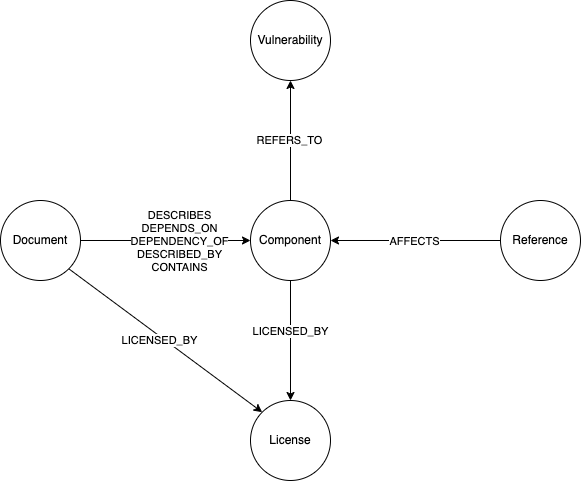

The diagram above was exported from draw.io. Its source (the exported page's mxGraphModel, read from the mxfile embedded in the PNG):
<mxGraphModel dx="1234" dy="1121" grid="1" gridSize="10" guides="1" tooltips="1" connect="1" arrows="1" fold="1" page="1" pageScale="1" pageWidth="850" pageHeight="1100" math="0" shadow="0">
  <root>
    <mxCell id="0" />
    <mxCell id="1" parent="0" />
    <mxCell id="vk20_BxwiSXyeUyy_BYb-6" style="edgeStyle=orthogonalEdgeStyle;rounded=0;orthogonalLoop=1;jettySize=auto;html=1;exitX=1;exitY=0.5;exitDx=0;exitDy=0;entryX=0;entryY=0.5;entryDx=0;entryDy=0;" edge="1" parent="1" source="vk20_BxwiSXyeUyy_BYb-1" target="vk20_BxwiSXyeUyy_BYb-2">
      <mxGeometry relative="1" as="geometry">
        <mxPoint x="300" y="310" as="targetPoint" />
      </mxGeometry>
    </mxCell>
    <mxCell id="vk20_BxwiSXyeUyy_BYb-13" value="&lt;div&gt;DESCRIBES&lt;/div&gt;&lt;div&gt;DEPENDS_ON&lt;/div&gt;&lt;div&gt;DEPENDENCY_OF&lt;/div&gt;&lt;div&gt;DESCRIBED_BY&lt;/div&gt;&lt;div&gt;CONTAINS&lt;/div&gt;" style="edgeLabel;html=1;align=center;verticalAlign=middle;resizable=0;points=[];" vertex="1" connectable="0" parent="vk20_BxwiSXyeUyy_BYb-6">
      <mxGeometry x="0.1529" relative="1" as="geometry">
        <mxPoint as="offset" />
      </mxGeometry>
    </mxCell>
    <mxCell id="vk20_BxwiSXyeUyy_BYb-11" style="rounded=0;orthogonalLoop=1;jettySize=auto;html=1;exitX=1;exitY=1;exitDx=0;exitDy=0;entryX=0;entryY=0;entryDx=0;entryDy=0;" edge="1" parent="1" source="vk20_BxwiSXyeUyy_BYb-1" target="vk20_BxwiSXyeUyy_BYb-5">
      <mxGeometry relative="1" as="geometry" />
    </mxCell>
    <mxCell id="vk20_BxwiSXyeUyy_BYb-15" value="LICENSED_BY" style="edgeLabel;html=1;align=center;verticalAlign=middle;resizable=0;points=[];" vertex="1" connectable="0" parent="vk20_BxwiSXyeUyy_BYb-11">
      <mxGeometry x="-0.045" y="-3" relative="1" as="geometry">
        <mxPoint as="offset" />
      </mxGeometry>
    </mxCell>
    <mxCell id="vk20_BxwiSXyeUyy_BYb-1" value="Document" style="ellipse;whiteSpace=wrap;html=1;aspect=fixed;" vertex="1" parent="1">
      <mxGeometry x="120" y="270" width="80" height="80" as="geometry" />
    </mxCell>
    <mxCell id="vk20_BxwiSXyeUyy_BYb-7" style="edgeStyle=orthogonalEdgeStyle;rounded=0;orthogonalLoop=1;jettySize=auto;html=1;exitX=0.5;exitY=0;exitDx=0;exitDy=0;entryX=0.5;entryY=1;entryDx=0;entryDy=0;" edge="1" parent="1" source="vk20_BxwiSXyeUyy_BYb-2" target="vk20_BxwiSXyeUyy_BYb-3">
      <mxGeometry relative="1" as="geometry" />
    </mxCell>
    <mxCell id="vk20_BxwiSXyeUyy_BYb-10" value="REFERS_TO" style="edgeLabel;html=1;align=center;verticalAlign=middle;resizable=0;points=[];" vertex="1" connectable="0" parent="vk20_BxwiSXyeUyy_BYb-7">
      <mxGeometry x="0.0167" y="2" relative="1" as="geometry">
        <mxPoint as="offset" />
      </mxGeometry>
    </mxCell>
    <mxCell id="vk20_BxwiSXyeUyy_BYb-12" style="edgeStyle=orthogonalEdgeStyle;rounded=0;orthogonalLoop=1;jettySize=auto;html=1;exitX=0.5;exitY=1;exitDx=0;exitDy=0;entryX=0.5;entryY=0;entryDx=0;entryDy=0;" edge="1" parent="1" source="vk20_BxwiSXyeUyy_BYb-2" target="vk20_BxwiSXyeUyy_BYb-5">
      <mxGeometry relative="1" as="geometry" />
    </mxCell>
    <mxCell id="vk20_BxwiSXyeUyy_BYb-14" value="LICENSED_BY" style="edgeLabel;html=1;align=center;verticalAlign=middle;resizable=0;points=[];" vertex="1" connectable="0" parent="vk20_BxwiSXyeUyy_BYb-12">
      <mxGeometry x="-0.1667" y="-1" relative="1" as="geometry">
        <mxPoint as="offset" />
      </mxGeometry>
    </mxCell>
    <mxCell id="vk20_BxwiSXyeUyy_BYb-2" value="Component" style="ellipse;whiteSpace=wrap;html=1;aspect=fixed;" vertex="1" parent="1">
      <mxGeometry x="370" y="270" width="80" height="80" as="geometry" />
    </mxCell>
    <mxCell id="vk20_BxwiSXyeUyy_BYb-3" value="Vulnerability" style="ellipse;whiteSpace=wrap;html=1;aspect=fixed;" vertex="1" parent="1">
      <mxGeometry x="370" y="70" width="80" height="80" as="geometry" />
    </mxCell>
    <mxCell id="vk20_BxwiSXyeUyy_BYb-8" style="edgeStyle=orthogonalEdgeStyle;rounded=0;orthogonalLoop=1;jettySize=auto;html=1;exitX=0;exitY=0.5;exitDx=0;exitDy=0;entryX=1;entryY=0.5;entryDx=0;entryDy=0;" edge="1" parent="1" source="vk20_BxwiSXyeUyy_BYb-4" target="vk20_BxwiSXyeUyy_BYb-2">
      <mxGeometry relative="1" as="geometry" />
    </mxCell>
    <mxCell id="vk20_BxwiSXyeUyy_BYb-9" value="AFFECTS" style="edgeLabel;html=1;align=center;verticalAlign=middle;resizable=0;points=[];" vertex="1" connectable="0" parent="vk20_BxwiSXyeUyy_BYb-8">
      <mxGeometry x="0.0235" relative="1" as="geometry">
        <mxPoint as="offset" />
      </mxGeometry>
    </mxCell>
    <mxCell id="vk20_BxwiSXyeUyy_BYb-4" value="Reference" style="ellipse;whiteSpace=wrap;html=1;aspect=fixed;" vertex="1" parent="1">
      <mxGeometry x="620" y="270" width="80" height="80" as="geometry" />
    </mxCell>
    <mxCell id="vk20_BxwiSXyeUyy_BYb-5" value="License" style="ellipse;whiteSpace=wrap;html=1;aspect=fixed;" vertex="1" parent="1">
      <mxGeometry x="370" y="470" width="80" height="80" as="geometry" />
    </mxCell>
  </root>
</mxGraphModel>